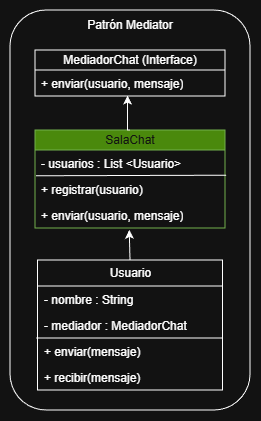

The diagram above was exported from draw.io. Its source (the exported page's mxGraphModel, read from the mxfile embedded in the PNG):
<mxGraphModel dx="569" dy="327" grid="1" gridSize="10" guides="1" tooltips="1" connect="1" arrows="1" fold="1" page="1" pageScale="1" pageWidth="827" pageHeight="1169" math="0" shadow="0">
  <root>
    <mxCell id="0" />
    <mxCell id="1" parent="0" />
    <mxCell id="vgGJS4SsidjttM9yTwLO-28" parent="1" style="rounded=1;whiteSpace=wrap;html=1;" value="" vertex="1">
      <mxGeometry height="400" width="240" x="220" y="90" as="geometry" />
    </mxCell>
    <mxCell id="vgGJS4SsidjttM9yTwLO-8" parent="1" style="swimlane;fontStyle=0;childLayout=stackLayout;horizontal=1;startSize=20;fillColor=none;horizontalStack=0;resizeParent=1;resizeParentMax=0;resizeLast=0;collapsible=1;marginBottom=0;whiteSpace=wrap;html=1;" value="MediadorChat (Interface)" vertex="1">
      <mxGeometry height="46" width="190" x="245" y="130" as="geometry" />
    </mxCell>
    <mxCell id="vgGJS4SsidjttM9yTwLO-9" parent="vgGJS4SsidjttM9yTwLO-8" style="text;strokeColor=none;fillColor=none;align=left;verticalAlign=top;spacingLeft=4;spacingRight=4;overflow=hidden;rotatable=0;points=[[0,0.5],[1,0.5]];portConstraint=eastwest;whiteSpace=wrap;html=1;" value="+ enviar(usuario, mensaje)" vertex="1">
      <mxGeometry height="26" width="190" y="20" as="geometry" />
    </mxCell>
    <mxCell id="vgGJS4SsidjttM9yTwLO-13" parent="1" style="swimlane;fontStyle=0;childLayout=stackLayout;horizontal=1;startSize=20;fillColor=#60a917;horizontalStack=0;resizeParent=1;resizeParentMax=0;resizeLast=0;collapsible=1;marginBottom=0;whiteSpace=wrap;html=1;fontColor=#ffffff;strokeColor=#2D7600;" value="SalaChat" vertex="1">
      <mxGeometry height="98" width="190" x="245" y="210" as="geometry" />
    </mxCell>
    <mxCell id="vgGJS4SsidjttM9yTwLO-14" parent="vgGJS4SsidjttM9yTwLO-13" style="text;strokeColor=none;fillColor=none;align=left;verticalAlign=top;spacingLeft=4;spacingRight=4;overflow=hidden;rotatable=0;points=[[0,0.5],[1,0.5]];portConstraint=eastwest;whiteSpace=wrap;html=1;" value="- usuarios : List&amp;nbsp;&amp;lt;Usuario&amp;gt;" vertex="1">
      <mxGeometry height="26" width="190" y="20" as="geometry" />
    </mxCell>
    <mxCell id="vgGJS4SsidjttM9yTwLO-23" parent="vgGJS4SsidjttM9yTwLO-13" style="text;strokeColor=none;fillColor=none;align=left;verticalAlign=top;spacingLeft=4;spacingRight=4;overflow=hidden;rotatable=0;points=[[0,0.5],[1,0.5]];portConstraint=eastwest;whiteSpace=wrap;html=1;" value="+ registrar(usuario)" vertex="1">
      <mxGeometry height="26" width="190" y="46" as="geometry" />
    </mxCell>
    <mxCell id="vgGJS4SsidjttM9yTwLO-22" parent="vgGJS4SsidjttM9yTwLO-13" style="text;strokeColor=none;fillColor=none;align=left;verticalAlign=top;spacingLeft=4;spacingRight=4;overflow=hidden;rotatable=0;points=[[0,0.5],[1,0.5]];portConstraint=eastwest;whiteSpace=wrap;html=1;" value="+ enviar(usuario, mensaje)" vertex="1">
      <mxGeometry height="26" width="190" y="72" as="geometry" />
    </mxCell>
    <mxCell id="vgGJS4SsidjttM9yTwLO-24" edge="1" parent="vgGJS4SsidjttM9yTwLO-13" source="vgGJS4SsidjttM9yTwLO-23" style="endArrow=none;html=1;rounded=0;exitX=0.005;exitY=-0.009;exitDx=0;exitDy=0;entryX=1.006;entryY=-0.03;entryDx=0;entryDy=0;entryPerimeter=0;exitPerimeter=0;" target="vgGJS4SsidjttM9yTwLO-23" value="">
      <mxGeometry height="50" relative="1" width="50" as="geometry">
        <mxPoint x="105" y="200" as="sourcePoint" />
        <mxPoint x="195" y="47" as="targetPoint" />
      </mxGeometry>
    </mxCell>
    <mxCell id="vgGJS4SsidjttM9yTwLO-16" parent="1" style="swimlane;fontStyle=0;childLayout=stackLayout;horizontal=1;startSize=26;fillColor=none;horizontalStack=0;resizeParent=1;resizeParentMax=0;resizeLast=0;collapsible=1;marginBottom=0;whiteSpace=wrap;html=1;" value="Usuario" vertex="1">
      <mxGeometry height="130" width="185" x="247.5" y="340" as="geometry" />
    </mxCell>
    <mxCell id="vgGJS4SsidjttM9yTwLO-17" parent="vgGJS4SsidjttM9yTwLO-16" style="text;strokeColor=none;fillColor=none;align=left;verticalAlign=top;spacingLeft=4;spacingRight=4;overflow=hidden;rotatable=0;points=[[0,0.5],[1,0.5]];portConstraint=eastwest;whiteSpace=wrap;html=1;" value="- nombre : String" vertex="1">
      <mxGeometry height="26" width="185" y="26" as="geometry" />
    </mxCell>
    <mxCell id="vgGJS4SsidjttM9yTwLO-18" parent="vgGJS4SsidjttM9yTwLO-16" style="text;strokeColor=none;fillColor=none;align=left;verticalAlign=top;spacingLeft=4;spacingRight=4;overflow=hidden;rotatable=0;points=[[0,0.5],[1,0.5]];portConstraint=eastwest;whiteSpace=wrap;html=1;" value="- mediador : MediadorChat" vertex="1">
      <mxGeometry height="26" width="185" y="52" as="geometry" />
    </mxCell>
    <mxCell id="vgGJS4SsidjttM9yTwLO-19" parent="vgGJS4SsidjttM9yTwLO-16" style="text;strokeColor=none;fillColor=none;align=left;verticalAlign=top;spacingLeft=4;spacingRight=4;overflow=hidden;rotatable=0;points=[[0,0.5],[1,0.5]];portConstraint=eastwest;whiteSpace=wrap;html=1;" value="+ enviar(mensaje)&lt;span style=&quot;white-space: pre;&quot;&gt;&#09;&lt;/span&gt;" vertex="1">
      <mxGeometry height="26" width="185" y="78" as="geometry" />
    </mxCell>
    <mxCell id="vgGJS4SsidjttM9yTwLO-20" parent="vgGJS4SsidjttM9yTwLO-16" style="text;strokeColor=none;fillColor=none;align=left;verticalAlign=top;spacingLeft=4;spacingRight=4;overflow=hidden;rotatable=0;points=[[0,0.5],[1,0.5]];portConstraint=eastwest;whiteSpace=wrap;html=1;" value="+ recibir(mensaje)&lt;span style=&quot;white-space: pre;&quot;&gt;&#09;&lt;/span&gt;" vertex="1">
      <mxGeometry height="26" width="185" y="104" as="geometry" />
    </mxCell>
    <mxCell id="vgGJS4SsidjttM9yTwLO-21" edge="1" parent="vgGJS4SsidjttM9yTwLO-16" source="vgGJS4SsidjttM9yTwLO-19" style="endArrow=none;html=1;rounded=0;exitX=-0.007;exitY=0;exitDx=0;exitDy=0;exitPerimeter=0;entryX=1;entryY=1;entryDx=0;entryDy=0;entryPerimeter=0;" target="vgGJS4SsidjttM9yTwLO-18" value="">
      <mxGeometry height="50" relative="1" width="50" as="geometry">
        <mxPoint x="50" y="80" as="sourcePoint" />
        <mxPoint x="100" y="30" as="targetPoint" />
      </mxGeometry>
    </mxCell>
    <mxCell id="vgGJS4SsidjttM9yTwLO-26" edge="1" parent="1" source="vgGJS4SsidjttM9yTwLO-13" style="edgeStyle=orthogonalEdgeStyle;rounded=0;orthogonalLoop=1;jettySize=auto;html=1;exitX=0.5;exitY=0;exitDx=0;exitDy=0;entryX=0.487;entryY=0.984;entryDx=0;entryDy=0;entryPerimeter=0;" target="vgGJS4SsidjttM9yTwLO-9">
      <mxGeometry relative="1" as="geometry" />
    </mxCell>
    <mxCell id="vgGJS4SsidjttM9yTwLO-27" edge="1" parent="1" source="vgGJS4SsidjttM9yTwLO-16" style="edgeStyle=orthogonalEdgeStyle;rounded=0;orthogonalLoop=1;jettySize=auto;html=1;exitX=0.5;exitY=0;exitDx=0;exitDy=0;entryX=0.496;entryY=1.071;entryDx=0;entryDy=0;entryPerimeter=0;" target="vgGJS4SsidjttM9yTwLO-22">
      <mxGeometry relative="1" as="geometry" />
    </mxCell>
    <mxCell id="vgGJS4SsidjttM9yTwLO-29" parent="1" style="text;html=1;whiteSpace=wrap;strokeColor=none;fillColor=none;align=center;verticalAlign=middle;rounded=0;" value="Patrón Mediator" vertex="1">
      <mxGeometry height="30" width="120" x="280" y="90" as="geometry" />
    </mxCell>
  </root>
</mxGraphModel>